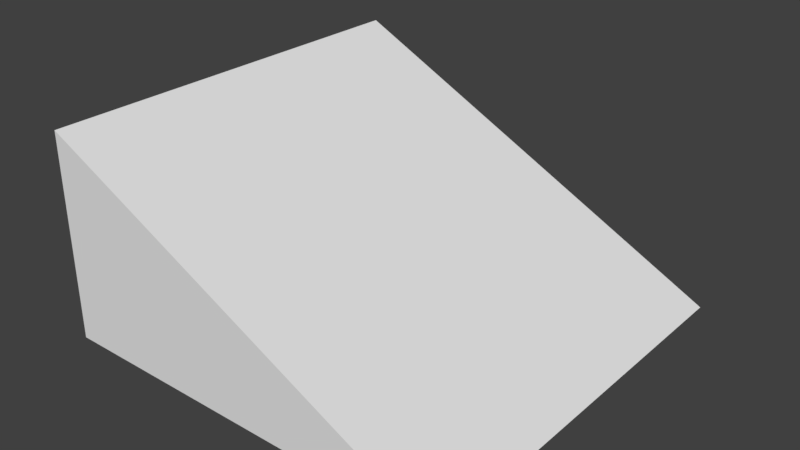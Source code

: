 # Source: Slope.blend  (saved by Blender 2.79.0; exported with 4.5.12 LTS)
import bpy
from mathutils import Matrix  # noqa: F401  (used for matrix-valued properties, if any)

bpy.ops.wm.read_factory_settings(use_empty=True)
scene = bpy.context.scene
scene.name = 'Scene'

# ---- collections
col_collection_1 = bpy.data.collections.new('Collection 1'); scene.collection.children.link(col_collection_1)

# ---- materials (node trees are filled in below, after node groups)
mat_material = bpy.data.materials.new('Material')
mat_material.alpha_threshold = 0.0
mat_material.use_transparent_shadow = False
mat_material.roughness = 0.5
mat_material.line_color = (0.0, 0.0, 0.0, 1.0)

# ---- material node trees

# ---- world
world_world = bpy.data.worlds.new('World'); scene.world = world_world
world_world.color = (0.05088, 0.05088, 0.05088)
world_world.use_sun_shadow = False
world_world.sun_shadow_jitter_overblur = 0.0
world_world.cycles.sampling_method = 'MANUAL'

# ---- meshes
me_cube = bpy.data.meshes.new('Cube')
me_cube.from_pydata([(2.0, -1.0, -1.0), (2.0, -1.0, 1.0), (-5.96e-08, -1.0, 1.0), (3.874e-07, -1.0, -1.0), (-2.98e-07, 2.186e-08, 1.0), (8.941e-08, -3.775e-08, -1.0)], [], [(0, 1, 2, 3), (1, 4, 2), (2, 4, 5, 3), (0, 3, 5), (0, 5, 4, 1)])
me_cube.materials.append(mat_material)
me_cube.use_remesh_preserve_volume = False
me_cube.use_remesh_preserve_attributes = False
me_cube.use_mirror_vertex_groups = False
me_cube.update()

# ---- objects
ob_cube = bpy.data.objects.new('Cube', me_cube)

# ---- transforms, parenting, visibility, modifiers, constraints
ob_cube.location = (0.0, 0.0, 0.0)
ob_cube.rotation_euler = (1.571, 0.0, 0.0)
ob_cube.lock_rotations_4d = False
ob_cube.empty_display_type = 'ARROWS'
ob_cube.lineart.crease_threshold = 0.0

# ---- collection membership
col_collection_1.objects.link(ob_cube)

# ---- scene / render settings (as saved in the file)
scene.frame_start = 1; scene.frame_end = 250; scene.frame_set(1)
scene.render.engine = 'BLENDER_EEVEE_NEXT'
scene.render.resolution_percentage = 50
scene.render.dither_intensity = 0.0
scene.cycles.use_denoising = False
scene.cycles.samples = 128
scene.cycles.sampling_pattern = 'TABULATED_SOBOL'
scene.cycles.use_adaptive_sampling = False
scene.cycles.use_light_tree = False
scene.cycles.blur_glossy = 0.0
scene.cycles.sample_clamp_indirect = 0.0
scene.view_settings.view_transform = 'Standard'
bpy.context.view_layer.update()

# ---- added for rendering (the .blend has no active camera and no usable light): camera, sun
cam_auto = bpy.data.cameras.new('AutoCamera')
cam_auto.lens = 50.0
cam_auto.sensor_width = 36.0
cam_auto.clip_end = 1000.0
ob_auto_camera = bpy.data.objects.new('AutoCamera', cam_auto)
scene.collection.objects.link(ob_auto_camera)
ob_auto_camera.location = (3.77567, -3.33081, 1.72054)
ob_auto_camera.rotation_euler = (1.09748, -7.21219e-08, 0.694738)
scene.camera = ob_auto_camera
light_auto_sun = bpy.data.lights.new('AutoSun', 'SUN')
light_auto_sun.energy = 3.0
light_auto_sun.angle = 0.0523599
ob_auto_sun = bpy.data.objects.new('AutoSun', light_auto_sun)
scene.collection.objects.link(ob_auto_sun)
ob_auto_sun.rotation_euler = (0.872665, 0.174533, 0.523599)
bpy.context.view_layer.update()
